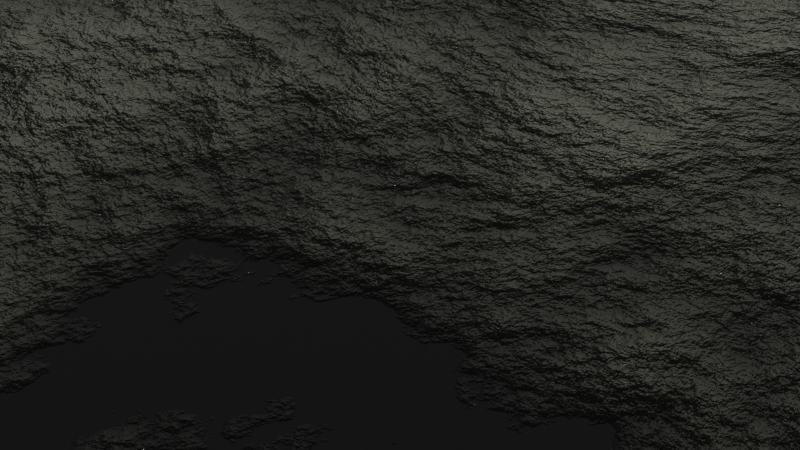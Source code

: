 # Source: 25_.blend  (saved by Blender 3.6.11; exported with 4.5.12 LTS)
import bpy
from mathutils import Matrix  # noqa: F401  (used for matrix-valued properties, if any)

bpy.ops.wm.read_factory_settings(use_empty=True)
scene = bpy.context.scene
scene.name = 'Scene'

# ---- collections
col_collection = bpy.data.collections.new('Collection'); scene.collection.children.link(col_collection)

# ---- materials (node trees are filled in below, after node groups)
mat_x = bpy.data.materials.new('材质')

# ---- material node trees
mat_x.use_nodes = True; mat_x.node_tree.nodes.clear()
_N = mat_x.node_tree.nodes; _L = mat_x.node_tree.links
n0 = _N.new('ShaderNodeBsdfPrincipled'); n0.name = '原理化BSDF'; n0.location = (10, 300)
n0.distribution = 'GGX'
n0.subsurface_method = 'RANDOM_WALK_SKIN'
n0.inputs[3].default_value = 1.45
n0.inputs[27].default_value = (0.0, 0.0, 0.0, 1.0)
n0.inputs[28].default_value = 1.0
n1 = _N.new('ShaderNodeOutputMaterial'); n1.name = '材质输出'; n1.location = (300, 300)
n2 = _N.new('ShaderNodeBump'); n2.name = '凹凸'; n2.location = (-312, 48)
n2.inputs[1].default_value = 1.0
n2.inputs[2].default_value = 1.0
n3 = _N.new('ShaderNodeTexNoise'); n3.name = '噪波纹理'; n3.location = (-886, 271)
n3.inputs[2].default_value = 3.6
n3.inputs[3].default_value = 9.7
n3.inputs[4].default_value = 0.6167
n3.inputs[8].default_value = 0.2
n4 = _N.new('ShaderNodeTexCoord'); n4.name = '纹理坐标'; n4.location = (-1132, 320)
n5 = _N.new('ShaderNodeValToRGB'); n5.name = '颜色渐变'; n5.location = (-578, 281)
while len(n5.color_ramp.elements) > 1: n5.color_ramp.elements.remove(n5.color_ramp.elements[-1])
n5.color_ramp.elements[0].position = 0.3909; n5.color_ramp.elements[0].color = (0.01249, 0.01249, 0.01249, 1.0)
_e = n5.color_ramp.elements.new(1.0); _e.color = (0.6747, 0.7056, 0.554, 1.0)
_L.new(n0.outputs[0], n1.inputs[0])
_L.new(n5.outputs[0], n0.inputs[0])
_L.new(n3.outputs[0], n5.inputs[0])
_L.new(n2.outputs[0], n0.inputs[5])
_L.new(n5.outputs[0], n2.inputs[3])
_L.new(n5.outputs[0], n0.inputs[2])
_L.new(n4.outputs[2], n3.inputs[0])
n1.is_active_output = True

# ---- world
world_world = bpy.data.worlds.new('World'); scene.world = world_world
world_world.use_nodes = True; world_world.node_tree.nodes.clear()
_N = world_world.node_tree.nodes; _L = world_world.node_tree.links
n0 = _N.new('ShaderNodeOutputWorld'); n0.name = 'World Output'; n0.location = (300, 300)
n1 = _N.new('ShaderNodeBackground'); n1.name = 'Background'; n1.location = (10, 300)
n1.inputs[0].default_value = (0.05088, 0.05088, 0.05088, 1.0)
_L.new(n1.outputs[0], n0.inputs[0])
n0.is_active_output = True
world_world.color = (0.05088, 0.05088, 0.05088)
world_world.use_sun_shadow = False
world_world.sun_shadow_jitter_overblur = 0.0

# ---- cameras
cam_camera = bpy.data.cameras.new('Camera')
cam_camera.clip_end = 100.0
cam_camera.ortho_scale = 7.314

# ---- lights
light_light = bpy.data.lights.new('Light', 'POINT')
light_light.transmission_factor = 0.0
light_light.energy = 1000.0
light_light.shadow_soft_size = 0.1
light_light.shadow_maximum_resolution = 0.006
light_light.use_absolute_resolution = True

# ---- meshes
me_x = bpy.data.meshes.new('平面')
me_x.from_pydata([(-1.0, -1.0, 0.0), (1.0, -1.0, 0.0), (-1.0, 1.0, 0.0), (1.0, 1.0, 0.0)], [], [(0, 1, 3, 2)])
_uv = me_x.uv_layers.new(name='UV 贴图')
_uv.uv.foreach_set('vector', [0.0, 0.0, 1.0, 0.0, 1.0, 1.0, 0.0, 1.0])
me_x.materials.append(mat_x)
me_x.update()

# ---- objects
ob_light = bpy.data.objects.new('Light', light_light)
ob_camera = bpy.data.objects.new('Camera', cam_camera)
ob_x = bpy.data.objects.new('平面', me_x)

# ---- transforms, parenting, visibility, modifiers, constraints
ob_light.location = (4.076, 1.005, 5.904)
ob_light.rotation_euler = (0.6503, 0.05522, 1.866)
ob_light.lock_rotations_4d = False
ob_light.empty_display_type = 'ARROWS'
ob_light.color = (0.0, 0.0, 0.0, 0.0)
ob_light.lineart.crease_threshold = 0.0
ob_camera.location = (-0.6702, -0.522, 0.497)
ob_camera.rotation_euler = (0.9062, 0.009539, -0.8318)
ob_camera.scale = (1.0, 1.0, 1.0)
ob_camera.lock_rotations_4d = False
ob_camera.empty_display_type = 'ARROWS'
ob_camera.color = (0.0, 0.0, 0.0, 0.0)
ob_camera.display_type = 'WIRE'
ob_camera.lineart.crease_threshold = 0.0
ob_x.location = (0.0, 0.0, 0.0)

# ---- collection membership
col_collection.objects.link(ob_light)
col_collection.objects.link(ob_camera)
col_collection.objects.link(ob_x)

# ---- scene / render settings (as saved in the file)
scene.camera = ob_camera
scene.frame_start = 1; scene.frame_end = 250; scene.frame_set(1)
scene.render.engine = 'CYCLES'
scene.cycles.sampling_pattern = 'TABULATED_SOBOL'
scene.view_settings.view_transform = 'Filmic'
bpy.context.view_layer.update()
